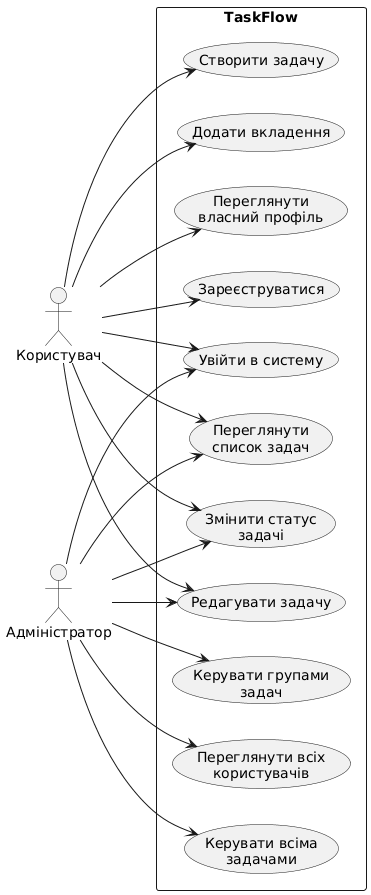

The diagram above was rendered by PlantUML. Its source (embedded in the PNG):
@startuml
left to right direction

actor "Користувач" as User
actor "Адміністратор" as Admin

rectangle "TaskFlow" {
  usecase "Зареєструватися" as UC1
  usecase "Увійти в систему" as UC2
  usecase "Переглянути\nсписок задач" as UC3
  usecase "Створити задачу" as UC4
  usecase "Редагувати задачу" as UC5
  usecase "Змінити статус\nзадачі" as UC6
  usecase "Додати вкладення" as UC7
  usecase "Переглянути\nвласний профіль" as UC8
  usecase "Переглянути всіх\nкористувачів" as UC9
  usecase "Керувати всіма\nзадачами" as UC10
  usecase "Керувати групами\nзадач" as UC11
}

User --> UC1
User --> UC2
User --> UC3
User --> UC4
User --> UC5
User --> UC6
User --> UC7
User --> UC8

Admin --> UC2
Admin --> UC3
Admin --> UC5
Admin --> UC6
Admin --> UC9
Admin --> UC10
Admin --> UC11
@enduml